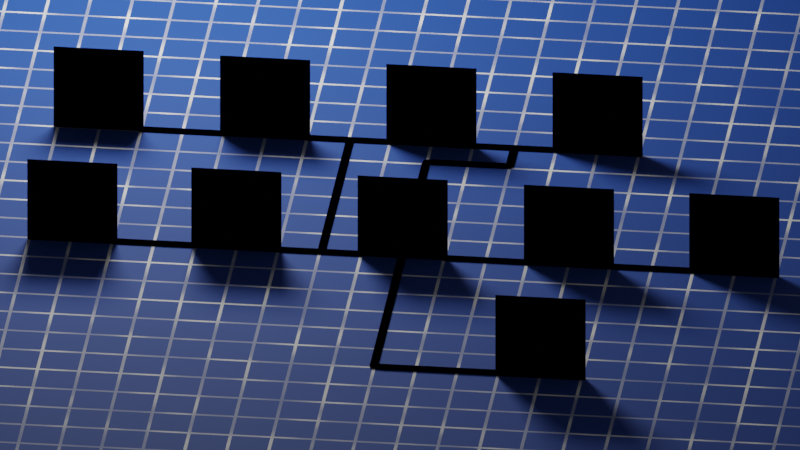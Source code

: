 # Source: menu.blend  (saved by Blender 3.2.14; exported with 4.5.12 LTS)
import bpy
from mathutils import Matrix  # noqa: F401  (used for matrix-valued properties, if any)

bpy.ops.wm.read_factory_settings(use_empty=True)
scene = bpy.context.scene
scene.name = 'Scene'

# ---- collections
col_collection = bpy.data.collections.new('Collection'); scene.collection.children.link(col_collection)

# ---- images (referenced by path relative to the original .blend; pixels are not part of the script)
import os
ASSET_DIR = os.environ.get("B2B_ASSET_DIR", "")  # directory of the original .blend (textures are referenced by path, not embedded)
HERE = os.path.dirname(os.path.abspath(__file__))  # packed textures are extracted next to this script under _unpacked/

def load_image(name, relpath, width, height, colorspace="sRGB"):
    """Load a texture the original file referenced (path relative to the .blend, or extracted next to this script)."""
    p = next((c for c in (os.path.join(HERE, relpath), os.path.join(ASSET_DIR, relpath)) if relpath and os.path.exists(c)), "")
    if p:
        img = bpy.data.images.load(p, check_existing=True)
        img.name = name
    else:  # same state as the original file: an image datablock whose file is absent (Cycles renders it pink)
        img = bpy.data.images.new(name, width, height)
        img.source = "FILE"
        img.filepath = "//" + (relpath or name)
    img.colorspace_settings.name = colorspace
    return img
img_l0_png = load_image('l0.png', 'l0.png', 1024, 1024, 'sRGB')
img_l1_png = load_image('l1.png', 'l1.png', 1024, 1024, 'sRGB')
img_l2_png = load_image('l2.png', 'l2.png', 1024, 1024, 'sRGB')
img_l3_png = load_image('l3.png', 'l3.png', 1024, 1024, 'sRGB')
img_l4_png = load_image('l4.png', 'l4.png', 1024, 1024, 'sRGB')
img_l5_png = load_image('l5.png', 'l5.png', 1024, 1024, 'sRGB')
img_l6_png = load_image('l6.png', 'l6.png', 1024, 1024, 'sRGB')
img_l7_png = load_image('l7.png', 'l7.png', 1024, 1024, 'sRGB')
img_l9_png = load_image('l9.png', 'l9.png', 1024, 1024, 'sRGB')
img_l8_png = load_image('l8.png', 'l8.png', 1024, 1024, 'sRGB')

# ---- materials (node trees are filled in below, after node groups)
mat_bp = bpy.data.materials.new('BP')
mat_icon = bpy.data.materials.new('Icon')
mat_white = bpy.data.materials.new('White')
mat_icon_001 = bpy.data.materials.new('Icon.001')
mat_icon_002 = bpy.data.materials.new('Icon.002')
mat_icon_003 = bpy.data.materials.new('Icon.003')
mat_icon_004 = bpy.data.materials.new('Icon.004')
mat_icon_005 = bpy.data.materials.new('Icon.005')
mat_icon_006 = bpy.data.materials.new('Icon.006')
mat_icon_007 = bpy.data.materials.new('Icon.007')
mat_icon_008 = bpy.data.materials.new('Icon.008')
mat_icon_009 = bpy.data.materials.new('Icon.009')
mat_icon_010 = bpy.data.materials.new('Icon.010')

# ---- material node trees
mat_bp.use_nodes = True; mat_bp.node_tree.nodes.clear()
_N = mat_bp.node_tree.nodes; _L = mat_bp.node_tree.links
n0 = _N.new('ShaderNodeBsdfPrincipled'); n0.name = 'Principled BSDF'; n0.location = (10, 300)
n0.distribution = 'GGX'
n0.subsurface_method = 'RANDOM_WALK_SKIN'
n0.inputs[2].default_value = 0.7857
n0.inputs[3].default_value = 1.45
n0.inputs[27].default_value = (0.0, 0.0, 0.0, 1.0)
n0.inputs[28].default_value = 1.0
n1 = _N.new('ShaderNodeOutputMaterial'); n1.name = 'Material Output'; n1.location = (300, 300)
n2 = _N.new('ShaderNodeValToRGB'); n2.name = 'ColorRamp'; n2.location = (-371, 265)
while len(n2.color_ramp.elements) > 1: n2.color_ramp.elements.remove(n2.color_ramp.elements[-1])
n2.color_ramp.elements[0].position = 0.0; n2.color_ramp.elements[0].color = (0.0102, 0.06842, 0.3822, 1.0)
_e = n2.color_ramp.elements.new(0.7036); _e.color = (1.0, 1.0, 1.0, 1.0)
n3 = _N.new('ShaderNodeMath'); n3.name = 'Math'; n3.location = (-759, 239)
n3.operation = 'MULTIPLY'
n4 = _N.new('ShaderNodeTexBrick'); n4.name = 'Brick Texture'; n4.location = (-1671, 276)
n4.offset_frequency = 1
n4.offset = 0.0
n4.inputs[1].default_value = (0.0, 0.0, 0.0, 1.0)
n4.inputs[2].default_value = (0.0, 0.0, 0.0, 1.0)
n4.inputs[3].default_value = (1.0, 1.0, 1.0, 1.0)
n4.inputs[4].default_value = 37.7
n4.inputs[6].default_value = 0.0
n4.inputs[9].default_value = 0.5
n5 = _N.new('ShaderNodeTexNoise'); n5.name = 'Noise Texture'; n5.location = (-1329, 72)
n5.inputs[2].default_value = 61.6
n5.inputs[3].default_value = 8.9
n5.inputs[4].default_value = 0.0
n6 = _N.new('ShaderNodeValToRGB'); n6.name = 'ColorRamp.001'; n6.location = (-1069, 116)
while len(n6.color_ramp.elements) > 1: n6.color_ramp.elements.remove(n6.color_ramp.elements[-1])
n6.color_ramp.elements[0].position = 0.08929; n6.color_ramp.elements[0].color = (0.1081, 0.1081, 0.1081, 1.0)
_e = n6.color_ramp.elements.new(0.4946); _e.color = (0.2716, 0.2716, 0.2716, 1.0)
_e = n6.color_ramp.elements.new(0.9); _e.color = (1.0, 1.0, 1.0, 1.0)
_L.new(n0.outputs[0], n1.inputs[0])
_L.new(n2.outputs[0], n0.inputs[0])
_L.new(n3.outputs[0], n2.inputs[0])
_L.new(n4.outputs[0], n3.inputs[0])
_L.new(n6.outputs[0], n3.inputs[1])
_L.new(n5.outputs[0], n6.inputs[0])
n1.is_active_output = True
mat_icon.use_nodes = True; mat_icon.node_tree.nodes.clear()
_N = mat_icon.node_tree.nodes; _L = mat_icon.node_tree.links
n0 = _N.new('ShaderNodeEmission'); n0.name = 'Emission'; n0.location = (544, 284)
n1 = _N.new('ShaderNodeMix'); n1.name = 'Mix'; n1.location = (-530, 295)
n1.data_type = 'RGBA'
n1.inputs[6].default_value = (0.0629, 0.153, 0.4362, 1.0)
n1.inputs[7].default_value = (1.0, 1.0, 1.0, 1.0)
n2 = _N.new('ShaderNodeTexImage'); n2.name = 'Image Texture'; n2.location = (-1370, 227)
n2.image = img_l0_png
n2.extension = 'CLIP'
n3 = _N.new('ShaderNodeValToRGB'); n3.name = 'ColorRamp'; n3.location = (-814, 281)
while len(n3.color_ramp.elements) > 1: n3.color_ramp.elements.remove(n3.color_ramp.elements[-1])
n3.color_ramp.elements[0].position = 0.9286; n3.color_ramp.elements[0].color = (0.0, 0.0, 0.0, 1.0)
_e = n3.color_ramp.elements.new(1.0); _e.color = (1.0, 1.0, 1.0, 1.0)
n4 = _N.new('ShaderNodeLightPath'); n4.name = 'Light Path'; n4.location = (-370, 162)
n5 = _N.new('ShaderNodeMapRange'); n5.name = 'Map Range'; n5.location = (-116, 184)
n5.inputs[3].default_value = 50.0
n5.inputs[4].default_value = 10.0
n6 = _N.new('ShaderNodeOutputMaterial'); n6.name = 'Material Output'; n6.location = (870, 307)
n7 = _N.new('ShaderNodeNewGeometry'); n7.name = 'Geometry'; n7.location = (-122, -86)
n8 = _N.new('ShaderNodeTexCoord'); n8.name = 'Texture Coordinate'; n8.location = (-2097, 185)
n9 = _N.new('ShaderNodeMapping'); n9.name = 'Mapping'; n9.location = (-1686, 163)
n9.inputs[1].default_value = (-0.1, -0.1, 0.0)
n9.inputs[3].default_value = (1.2, 1.2, 1.2)
n10 = _N.new('ShaderNodeMath'); n10.name = 'Math'; n10.location = (104, 191)
n10.operation = 'MULTIPLY'
n11 = _N.new('ShaderNodeMath'); n11.name = 'Math.001'; n11.location = (324, 187)
n11.operation = 'MULTIPLY'
n12 = _N.new('ShaderNodeAttribute'); n12.name = 'Attribute'; n12.location = (127, 20)
n12.attribute_type = 'OBJECT'
n12.attribute_name = '["Strength"]'
_L.new(n0.outputs[0], n6.inputs[0])
_L.new(n1.outputs[2], n0.inputs[0])
_L.new(n3.outputs[0], n1.inputs[0])
_L.new(n2.outputs[0], n3.inputs[0])
_L.new(n4.outputs[0], n5.inputs[0])
_L.new(n11.outputs[0], n0.inputs[1])
_L.new(n5.outputs[0], n10.inputs[0])
_L.new(n7.outputs[6], n10.inputs[1])
_L.new(n9.outputs[0], n2.inputs[0])
_L.new(n8.outputs[0], n9.inputs[0])
_L.new(n10.outputs[0], n11.inputs[0])
_L.new(n12.outputs[2], n11.inputs[1])
n6.is_active_output = True
mat_white.use_nodes = True; mat_white.node_tree.nodes.clear()
_N = mat_white.node_tree.nodes; _L = mat_white.node_tree.links
n0 = _N.new('ShaderNodeOutputMaterial'); n0.name = 'Material Output'; n0.location = (300, 300)
n1 = _N.new('ShaderNodeEmission'); n1.name = 'Emission'; n1.location = (10, 300)
n2 = _N.new('ShaderNodeAttribute'); n2.name = 'Attribute'; n2.location = (-583, 227)
n2.attribute_type = 'OBJECT'
n2.attribute_name = '["Strength"]'
n3 = _N.new('ShaderNodeMath'); n3.name = 'Math'; n3.location = (-262, 294)
n3.operation = 'MULTIPLY'
n3.inputs[1].default_value = 5.0
_L.new(n1.outputs[0], n0.inputs[0])
_L.new(n2.outputs[2], n3.inputs[0])
_L.new(n3.outputs[0], n1.inputs[1])
n0.is_active_output = True
mat_icon_001.use_nodes = True; mat_icon_001.node_tree.nodes.clear()
_N = mat_icon_001.node_tree.nodes; _L = mat_icon_001.node_tree.links
n0 = _N.new('ShaderNodeEmission'); n0.name = 'Emission'; n0.location = (544, 284)
n1 = _N.new('ShaderNodeMix'); n1.name = 'Mix'; n1.location = (-530, 295)
n1.data_type = 'RGBA'
n1.inputs[6].default_value = (0.0629, 0.153, 0.4362, 1.0)
n1.inputs[7].default_value = (1.0, 1.0, 1.0, 1.0)
n2 = _N.new('ShaderNodeTexImage'); n2.name = 'Image Texture'; n2.location = (-1370, 227)
n2.image = img_l1_png
n2.extension = 'CLIP'
n3 = _N.new('ShaderNodeValToRGB'); n3.name = 'ColorRamp'; n3.location = (-814, 281)
while len(n3.color_ramp.elements) > 1: n3.color_ramp.elements.remove(n3.color_ramp.elements[-1])
n3.color_ramp.elements[0].position = 0.9286; n3.color_ramp.elements[0].color = (0.0, 0.0, 0.0, 1.0)
_e = n3.color_ramp.elements.new(1.0); _e.color = (1.0, 1.0, 1.0, 1.0)
n4 = _N.new('ShaderNodeLightPath'); n4.name = 'Light Path'; n4.location = (-370, 162)
n5 = _N.new('ShaderNodeMapRange'); n5.name = 'Map Range'; n5.location = (-116, 184)
n5.inputs[3].default_value = 50.0
n5.inputs[4].default_value = 10.0
n6 = _N.new('ShaderNodeOutputMaterial'); n6.name = 'Material Output'; n6.location = (870, 307)
n7 = _N.new('ShaderNodeNewGeometry'); n7.name = 'Geometry'; n7.location = (-122, -86)
n8 = _N.new('ShaderNodeTexCoord'); n8.name = 'Texture Coordinate'; n8.location = (-2097, 185)
n9 = _N.new('ShaderNodeMapping'); n9.name = 'Mapping'; n9.location = (-1686, 163)
n9.inputs[1].default_value = (-0.1, -0.1, 0.0)
n9.inputs[3].default_value = (1.2, 1.2, 1.2)
n10 = _N.new('ShaderNodeMath'); n10.name = 'Math'; n10.location = (104, 191)
n10.operation = 'MULTIPLY'
n11 = _N.new('ShaderNodeMath'); n11.name = 'Math.001'; n11.location = (324, 187)
n11.operation = 'MULTIPLY'
n12 = _N.new('ShaderNodeAttribute'); n12.name = 'Attribute'; n12.location = (127, 20)
n12.attribute_type = 'OBJECT'
n12.attribute_name = '["Strength"]'
_L.new(n0.outputs[0], n6.inputs[0])
_L.new(n1.outputs[2], n0.inputs[0])
_L.new(n3.outputs[0], n1.inputs[0])
_L.new(n2.outputs[0], n3.inputs[0])
_L.new(n4.outputs[0], n5.inputs[0])
_L.new(n11.outputs[0], n0.inputs[1])
_L.new(n5.outputs[0], n10.inputs[0])
_L.new(n7.outputs[6], n10.inputs[1])
_L.new(n9.outputs[0], n2.inputs[0])
_L.new(n8.outputs[0], n9.inputs[0])
_L.new(n10.outputs[0], n11.inputs[0])
_L.new(n12.outputs[2], n11.inputs[1])
n6.is_active_output = True
mat_icon_002.use_nodes = True; mat_icon_002.node_tree.nodes.clear()
_N = mat_icon_002.node_tree.nodes; _L = mat_icon_002.node_tree.links
n0 = _N.new('ShaderNodeEmission'); n0.name = 'Emission'; n0.location = (544, 284)
n1 = _N.new('ShaderNodeMix'); n1.name = 'Mix'; n1.location = (-530, 295)
n1.data_type = 'RGBA'
n1.inputs[6].default_value = (0.0629, 0.153, 0.4362, 1.0)
n1.inputs[7].default_value = (1.0, 1.0, 1.0, 1.0)
n2 = _N.new('ShaderNodeTexImage'); n2.name = 'Image Texture'; n2.location = (-1370, 227)
n2.image = img_l2_png
n2.extension = 'CLIP'
n3 = _N.new('ShaderNodeValToRGB'); n3.name = 'ColorRamp'; n3.location = (-814, 281)
while len(n3.color_ramp.elements) > 1: n3.color_ramp.elements.remove(n3.color_ramp.elements[-1])
n3.color_ramp.elements[0].position = 0.9286; n3.color_ramp.elements[0].color = (0.0, 0.0, 0.0, 1.0)
_e = n3.color_ramp.elements.new(1.0); _e.color = (1.0, 1.0, 1.0, 1.0)
n4 = _N.new('ShaderNodeLightPath'); n4.name = 'Light Path'; n4.location = (-370, 162)
n5 = _N.new('ShaderNodeMapRange'); n5.name = 'Map Range'; n5.location = (-116, 184)
n5.inputs[3].default_value = 50.0
n5.inputs[4].default_value = 10.0
n6 = _N.new('ShaderNodeOutputMaterial'); n6.name = 'Material Output'; n6.location = (870, 307)
n7 = _N.new('ShaderNodeNewGeometry'); n7.name = 'Geometry'; n7.location = (-122, -86)
n8 = _N.new('ShaderNodeTexCoord'); n8.name = 'Texture Coordinate'; n8.location = (-2097, 185)
n9 = _N.new('ShaderNodeMapping'); n9.name = 'Mapping'; n9.location = (-1686, 163)
n9.inputs[1].default_value = (-0.1, -0.1, 0.0)
n9.inputs[3].default_value = (1.2, 1.2, 1.2)
n10 = _N.new('ShaderNodeMath'); n10.name = 'Math'; n10.location = (104, 191)
n10.operation = 'MULTIPLY'
n11 = _N.new('ShaderNodeMath'); n11.name = 'Math.001'; n11.location = (324, 187)
n11.operation = 'MULTIPLY'
n12 = _N.new('ShaderNodeAttribute'); n12.name = 'Attribute'; n12.location = (127, 20)
n12.attribute_type = 'OBJECT'
n12.attribute_name = '["Strength"]'
_L.new(n0.outputs[0], n6.inputs[0])
_L.new(n1.outputs[2], n0.inputs[0])
_L.new(n3.outputs[0], n1.inputs[0])
_L.new(n2.outputs[0], n3.inputs[0])
_L.new(n4.outputs[0], n5.inputs[0])
_L.new(n11.outputs[0], n0.inputs[1])
_L.new(n5.outputs[0], n10.inputs[0])
_L.new(n7.outputs[6], n10.inputs[1])
_L.new(n9.outputs[0], n2.inputs[0])
_L.new(n8.outputs[0], n9.inputs[0])
_L.new(n10.outputs[0], n11.inputs[0])
_L.new(n12.outputs[2], n11.inputs[1])
n6.is_active_output = True
mat_icon_003.use_nodes = True; mat_icon_003.node_tree.nodes.clear()
_N = mat_icon_003.node_tree.nodes; _L = mat_icon_003.node_tree.links
n0 = _N.new('ShaderNodeEmission'); n0.name = 'Emission'; n0.location = (544, 284)
n1 = _N.new('ShaderNodeMix'); n1.name = 'Mix'; n1.location = (-530, 295)
n1.data_type = 'RGBA'
n1.inputs[6].default_value = (0.0629, 0.153, 0.4362, 1.0)
n1.inputs[7].default_value = (1.0, 1.0, 1.0, 1.0)
n2 = _N.new('ShaderNodeTexImage'); n2.name = 'Image Texture'; n2.location = (-1370, 227)
n2.image = img_l3_png
n2.extension = 'CLIP'
n3 = _N.new('ShaderNodeValToRGB'); n3.name = 'ColorRamp'; n3.location = (-814, 281)
while len(n3.color_ramp.elements) > 1: n3.color_ramp.elements.remove(n3.color_ramp.elements[-1])
n3.color_ramp.elements[0].position = 0.9286; n3.color_ramp.elements[0].color = (0.0, 0.0, 0.0, 1.0)
_e = n3.color_ramp.elements.new(1.0); _e.color = (1.0, 1.0, 1.0, 1.0)
n4 = _N.new('ShaderNodeLightPath'); n4.name = 'Light Path'; n4.location = (-370, 162)
n5 = _N.new('ShaderNodeMapRange'); n5.name = 'Map Range'; n5.location = (-116, 184)
n5.inputs[3].default_value = 50.0
n5.inputs[4].default_value = 10.0
n6 = _N.new('ShaderNodeOutputMaterial'); n6.name = 'Material Output'; n6.location = (870, 307)
n7 = _N.new('ShaderNodeNewGeometry'); n7.name = 'Geometry'; n7.location = (-122, -86)
n8 = _N.new('ShaderNodeTexCoord'); n8.name = 'Texture Coordinate'; n8.location = (-2097, 185)
n9 = _N.new('ShaderNodeMapping'); n9.name = 'Mapping'; n9.location = (-1686, 163)
n9.inputs[1].default_value = (-0.1, -0.1, 0.0)
n9.inputs[3].default_value = (1.2, 1.2, 1.2)
n10 = _N.new('ShaderNodeMath'); n10.name = 'Math'; n10.location = (104, 191)
n10.operation = 'MULTIPLY'
n11 = _N.new('ShaderNodeMath'); n11.name = 'Math.001'; n11.location = (324, 187)
n11.operation = 'MULTIPLY'
n12 = _N.new('ShaderNodeAttribute'); n12.name = 'Attribute'; n12.location = (127, 20)
n12.attribute_type = 'OBJECT'
n12.attribute_name = '["Strength"]'
_L.new(n0.outputs[0], n6.inputs[0])
_L.new(n1.outputs[2], n0.inputs[0])
_L.new(n3.outputs[0], n1.inputs[0])
_L.new(n2.outputs[0], n3.inputs[0])
_L.new(n4.outputs[0], n5.inputs[0])
_L.new(n11.outputs[0], n0.inputs[1])
_L.new(n5.outputs[0], n10.inputs[0])
_L.new(n7.outputs[6], n10.inputs[1])
_L.new(n9.outputs[0], n2.inputs[0])
_L.new(n8.outputs[0], n9.inputs[0])
_L.new(n10.outputs[0], n11.inputs[0])
_L.new(n12.outputs[2], n11.inputs[1])
n6.is_active_output = True
mat_icon_004.use_nodes = True; mat_icon_004.node_tree.nodes.clear()
_N = mat_icon_004.node_tree.nodes; _L = mat_icon_004.node_tree.links
n0 = _N.new('ShaderNodeEmission'); n0.name = 'Emission'; n0.location = (544, 284)
n1 = _N.new('ShaderNodeMix'); n1.name = 'Mix'; n1.location = (-530, 295)
n1.data_type = 'RGBA'
n1.inputs[6].default_value = (0.0629, 0.153, 0.4362, 1.0)
n1.inputs[7].default_value = (1.0, 1.0, 1.0, 1.0)
n2 = _N.new('ShaderNodeTexImage'); n2.name = 'Image Texture'; n2.location = (-1370, 227)
n2.image = img_l4_png
n2.extension = 'CLIP'
n3 = _N.new('ShaderNodeValToRGB'); n3.name = 'ColorRamp'; n3.location = (-814, 281)
while len(n3.color_ramp.elements) > 1: n3.color_ramp.elements.remove(n3.color_ramp.elements[-1])
n3.color_ramp.elements[0].position = 0.9286; n3.color_ramp.elements[0].color = (0.0, 0.0, 0.0, 1.0)
_e = n3.color_ramp.elements.new(1.0); _e.color = (1.0, 1.0, 1.0, 1.0)
n4 = _N.new('ShaderNodeLightPath'); n4.name = 'Light Path'; n4.location = (-370, 162)
n5 = _N.new('ShaderNodeMapRange'); n5.name = 'Map Range'; n5.location = (-116, 184)
n5.inputs[3].default_value = 50.0
n5.inputs[4].default_value = 10.0
n6 = _N.new('ShaderNodeOutputMaterial'); n6.name = 'Material Output'; n6.location = (870, 307)
n7 = _N.new('ShaderNodeNewGeometry'); n7.name = 'Geometry'; n7.location = (-122, -86)
n8 = _N.new('ShaderNodeTexCoord'); n8.name = 'Texture Coordinate'; n8.location = (-2097, 185)
n9 = _N.new('ShaderNodeMath'); n9.name = 'Math'; n9.location = (104, 191)
n9.operation = 'MULTIPLY'
n10 = _N.new('ShaderNodeMath'); n10.name = 'Math.001'; n10.location = (324, 187)
n10.operation = 'MULTIPLY'
n11 = _N.new('ShaderNodeAttribute'); n11.name = 'Attribute'; n11.location = (127, 20)
n11.attribute_type = 'OBJECT'
n11.attribute_name = '["Strength"]'
n12 = _N.new('ShaderNodeMapping'); n12.name = 'Mapping'; n12.location = (-1686, 163)
n12.mute = True
n12.inputs[1].default_value = (-0.1, -0.1, 0.0)
n12.inputs[3].default_value = (1.2, 1.2, 1.2)
_L.new(n0.outputs[0], n6.inputs[0])
_L.new(n1.outputs[2], n0.inputs[0])
_L.new(n3.outputs[0], n1.inputs[0])
_L.new(n2.outputs[0], n3.inputs[0])
_L.new(n4.outputs[0], n5.inputs[0])
_L.new(n10.outputs[0], n0.inputs[1])
_L.new(n5.outputs[0], n9.inputs[0])
_L.new(n7.outputs[6], n9.inputs[1])
_L.new(n12.outputs[0], n2.inputs[0])
_L.new(n8.outputs[0], n12.inputs[0])
_L.new(n9.outputs[0], n10.inputs[0])
_L.new(n11.outputs[2], n10.inputs[1])
n6.is_active_output = True
mat_icon_005.use_nodes = True; mat_icon_005.node_tree.nodes.clear()
_N = mat_icon_005.node_tree.nodes; _L = mat_icon_005.node_tree.links
n0 = _N.new('ShaderNodeEmission'); n0.name = 'Emission'; n0.location = (544, 284)
n1 = _N.new('ShaderNodeMix'); n1.name = 'Mix'; n1.location = (-530, 295)
n1.data_type = 'RGBA'
n1.inputs[6].default_value = (0.0629, 0.153, 0.4362, 1.0)
n1.inputs[7].default_value = (1.0, 1.0, 1.0, 1.0)
n2 = _N.new('ShaderNodeTexImage'); n2.name = 'Image Texture'; n2.location = (-1370, 227)
n2.image = img_l5_png
n2.extension = 'CLIP'
n3 = _N.new('ShaderNodeValToRGB'); n3.name = 'ColorRamp'; n3.location = (-814, 281)
while len(n3.color_ramp.elements) > 1: n3.color_ramp.elements.remove(n3.color_ramp.elements[-1])
n3.color_ramp.elements[0].position = 0.9286; n3.color_ramp.elements[0].color = (0.0, 0.0, 0.0, 1.0)
_e = n3.color_ramp.elements.new(1.0); _e.color = (1.0, 1.0, 1.0, 1.0)
n4 = _N.new('ShaderNodeLightPath'); n4.name = 'Light Path'; n4.location = (-370, 162)
n5 = _N.new('ShaderNodeMapRange'); n5.name = 'Map Range'; n5.location = (-116, 184)
n5.inputs[3].default_value = 50.0
n5.inputs[4].default_value = 10.0
n6 = _N.new('ShaderNodeOutputMaterial'); n6.name = 'Material Output'; n6.location = (870, 307)
n7 = _N.new('ShaderNodeNewGeometry'); n7.name = 'Geometry'; n7.location = (-122, -86)
n8 = _N.new('ShaderNodeTexCoord'); n8.name = 'Texture Coordinate'; n8.location = (-2097, 185)
n9 = _N.new('ShaderNodeMapping'); n9.name = 'Mapping'; n9.location = (-1686, 163)
n9.inputs[1].default_value = (-0.1, -0.1, 0.0)
n9.inputs[3].default_value = (1.2, 1.2, 1.2)
n10 = _N.new('ShaderNodeMath'); n10.name = 'Math'; n10.location = (104, 191)
n10.operation = 'MULTIPLY'
n11 = _N.new('ShaderNodeMath'); n11.name = 'Math.001'; n11.location = (324, 187)
n11.operation = 'MULTIPLY'
n12 = _N.new('ShaderNodeAttribute'); n12.name = 'Attribute'; n12.location = (127, 20)
n12.attribute_type = 'OBJECT'
n12.attribute_name = '["Strength"]'
_L.new(n0.outputs[0], n6.inputs[0])
_L.new(n1.outputs[2], n0.inputs[0])
_L.new(n3.outputs[0], n1.inputs[0])
_L.new(n2.outputs[0], n3.inputs[0])
_L.new(n4.outputs[0], n5.inputs[0])
_L.new(n11.outputs[0], n0.inputs[1])
_L.new(n5.outputs[0], n10.inputs[0])
_L.new(n7.outputs[6], n10.inputs[1])
_L.new(n9.outputs[0], n2.inputs[0])
_L.new(n8.outputs[0], n9.inputs[0])
_L.new(n10.outputs[0], n11.inputs[0])
_L.new(n12.outputs[2], n11.inputs[1])
n6.is_active_output = True
mat_icon_006.use_nodes = True; mat_icon_006.node_tree.nodes.clear()
_N = mat_icon_006.node_tree.nodes; _L = mat_icon_006.node_tree.links
n0 = _N.new('ShaderNodeEmission'); n0.name = 'Emission'; n0.location = (544, 284)
n1 = _N.new('ShaderNodeMix'); n1.name = 'Mix'; n1.location = (-530, 295)
n1.data_type = 'RGBA'
n1.inputs[6].default_value = (0.0629, 0.153, 0.4362, 1.0)
n1.inputs[7].default_value = (1.0, 1.0, 1.0, 1.0)
n2 = _N.new('ShaderNodeTexImage'); n2.name = 'Image Texture'; n2.location = (-1370, 227)
n2.image = img_l6_png
n2.extension = 'CLIP'
n3 = _N.new('ShaderNodeValToRGB'); n3.name = 'ColorRamp'; n3.location = (-814, 281)
while len(n3.color_ramp.elements) > 1: n3.color_ramp.elements.remove(n3.color_ramp.elements[-1])
n3.color_ramp.elements[0].position = 0.9286; n3.color_ramp.elements[0].color = (0.0, 0.0, 0.0, 1.0)
_e = n3.color_ramp.elements.new(1.0); _e.color = (1.0, 1.0, 1.0, 1.0)
n4 = _N.new('ShaderNodeLightPath'); n4.name = 'Light Path'; n4.location = (-370, 162)
n5 = _N.new('ShaderNodeMapRange'); n5.name = 'Map Range'; n5.location = (-116, 184)
n5.inputs[3].default_value = 50.0
n5.inputs[4].default_value = 10.0
n6 = _N.new('ShaderNodeOutputMaterial'); n6.name = 'Material Output'; n6.location = (870, 307)
n7 = _N.new('ShaderNodeNewGeometry'); n7.name = 'Geometry'; n7.location = (-122, -86)
n8 = _N.new('ShaderNodeTexCoord'); n8.name = 'Texture Coordinate'; n8.location = (-2097, 185)
n9 = _N.new('ShaderNodeMapping'); n9.name = 'Mapping'; n9.location = (-1686, 163)
n9.inputs[1].default_value = (-0.1, -0.1, 0.0)
n9.inputs[3].default_value = (1.2, 1.2, 1.2)
n10 = _N.new('ShaderNodeMath'); n10.name = 'Math'; n10.location = (104, 191)
n10.operation = 'MULTIPLY'
n11 = _N.new('ShaderNodeMath'); n11.name = 'Math.001'; n11.location = (324, 187)
n11.operation = 'MULTIPLY'
n12 = _N.new('ShaderNodeAttribute'); n12.name = 'Attribute'; n12.location = (127, 20)
n12.attribute_type = 'OBJECT'
n12.attribute_name = '["Strength"]'
_L.new(n0.outputs[0], n6.inputs[0])
_L.new(n1.outputs[2], n0.inputs[0])
_L.new(n3.outputs[0], n1.inputs[0])
_L.new(n2.outputs[0], n3.inputs[0])
_L.new(n4.outputs[0], n5.inputs[0])
_L.new(n11.outputs[0], n0.inputs[1])
_L.new(n5.outputs[0], n10.inputs[0])
_L.new(n7.outputs[6], n10.inputs[1])
_L.new(n9.outputs[0], n2.inputs[0])
_L.new(n8.outputs[0], n9.inputs[0])
_L.new(n10.outputs[0], n11.inputs[0])
_L.new(n12.outputs[2], n11.inputs[1])
n6.is_active_output = True
mat_icon_007.use_nodes = True; mat_icon_007.node_tree.nodes.clear()
_N = mat_icon_007.node_tree.nodes; _L = mat_icon_007.node_tree.links
n0 = _N.new('ShaderNodeEmission'); n0.name = 'Emission'; n0.location = (544, 284)
n1 = _N.new('ShaderNodeMix'); n1.name = 'Mix'; n1.location = (-530, 295)
n1.data_type = 'RGBA'
n1.inputs[6].default_value = (0.0629, 0.153, 0.4362, 1.0)
n1.inputs[7].default_value = (1.0, 1.0, 1.0, 1.0)
n2 = _N.new('ShaderNodeTexImage'); n2.name = 'Image Texture'; n2.location = (-1370, 227)
n2.image = img_l7_png
n2.extension = 'CLIP'
n3 = _N.new('ShaderNodeValToRGB'); n3.name = 'ColorRamp'; n3.location = (-814, 281)
while len(n3.color_ramp.elements) > 1: n3.color_ramp.elements.remove(n3.color_ramp.elements[-1])
n3.color_ramp.elements[0].position = 0.9286; n3.color_ramp.elements[0].color = (0.0, 0.0, 0.0, 1.0)
_e = n3.color_ramp.elements.new(1.0); _e.color = (1.0, 1.0, 1.0, 1.0)
n4 = _N.new('ShaderNodeLightPath'); n4.name = 'Light Path'; n4.location = (-370, 162)
n5 = _N.new('ShaderNodeMapRange'); n5.name = 'Map Range'; n5.location = (-116, 184)
n5.inputs[3].default_value = 50.0
n5.inputs[4].default_value = 10.0
n6 = _N.new('ShaderNodeOutputMaterial'); n6.name = 'Material Output'; n6.location = (870, 307)
n7 = _N.new('ShaderNodeNewGeometry'); n7.name = 'Geometry'; n7.location = (-122, -86)
n8 = _N.new('ShaderNodeTexCoord'); n8.name = 'Texture Coordinate'; n8.location = (-2097, 185)
n9 = _N.new('ShaderNodeMapping'); n9.name = 'Mapping'; n9.location = (-1686, 163)
n9.inputs[1].default_value = (-0.1, -0.1, 0.0)
n9.inputs[3].default_value = (1.2, 1.2, 1.2)
n10 = _N.new('ShaderNodeMath'); n10.name = 'Math'; n10.location = (104, 191)
n10.operation = 'MULTIPLY'
n11 = _N.new('ShaderNodeMath'); n11.name = 'Math.001'; n11.location = (324, 187)
n11.operation = 'MULTIPLY'
n12 = _N.new('ShaderNodeAttribute'); n12.name = 'Attribute'; n12.location = (127, 20)
n12.attribute_type = 'OBJECT'
n12.attribute_name = '["Strength"]'
_L.new(n0.outputs[0], n6.inputs[0])
_L.new(n1.outputs[2], n0.inputs[0])
_L.new(n3.outputs[0], n1.inputs[0])
_L.new(n2.outputs[0], n3.inputs[0])
_L.new(n4.outputs[0], n5.inputs[0])
_L.new(n11.outputs[0], n0.inputs[1])
_L.new(n5.outputs[0], n10.inputs[0])
_L.new(n7.outputs[6], n10.inputs[1])
_L.new(n9.outputs[0], n2.inputs[0])
_L.new(n8.outputs[0], n9.inputs[0])
_L.new(n10.outputs[0], n11.inputs[0])
_L.new(n12.outputs[2], n11.inputs[1])
n6.is_active_output = True
mat_icon_008.use_nodes = True; mat_icon_008.node_tree.nodes.clear()
_N = mat_icon_008.node_tree.nodes; _L = mat_icon_008.node_tree.links
n0 = _N.new('ShaderNodeEmission'); n0.name = 'Emission'; n0.location = (544, 284)
n1 = _N.new('ShaderNodeMix'); n1.name = 'Mix'; n1.location = (-530, 295)
n1.data_type = 'RGBA'
n1.inputs[6].default_value = (0.0629, 0.153, 0.4362, 1.0)
n1.inputs[7].default_value = (1.0, 1.0, 1.0, 1.0)
n2 = _N.new('ShaderNodeTexImage'); n2.name = 'Image Texture'; n2.location = (-1370, 227)
n2.image = img_l9_png
n2.extension = 'CLIP'
n3 = _N.new('ShaderNodeValToRGB'); n3.name = 'ColorRamp'; n3.location = (-814, 281)
while len(n3.color_ramp.elements) > 1: n3.color_ramp.elements.remove(n3.color_ramp.elements[-1])
n3.color_ramp.elements[0].position = 0.9286; n3.color_ramp.elements[0].color = (0.0, 0.0, 0.0, 1.0)
_e = n3.color_ramp.elements.new(1.0); _e.color = (1.0, 1.0, 1.0, 1.0)
n4 = _N.new('ShaderNodeLightPath'); n4.name = 'Light Path'; n4.location = (-370, 162)
n5 = _N.new('ShaderNodeMapRange'); n5.name = 'Map Range'; n5.location = (-116, 184)
n5.inputs[3].default_value = 50.0
n5.inputs[4].default_value = 10.0
n6 = _N.new('ShaderNodeOutputMaterial'); n6.name = 'Material Output'; n6.location = (870, 307)
n7 = _N.new('ShaderNodeNewGeometry'); n7.name = 'Geometry'; n7.location = (-122, -86)
n8 = _N.new('ShaderNodeTexCoord'); n8.name = 'Texture Coordinate'; n8.location = (-2097, 185)
n9 = _N.new('ShaderNodeMapping'); n9.name = 'Mapping'; n9.location = (-1686, 163)
n9.inputs[1].default_value = (-0.1, -0.1, 0.0)
n9.inputs[3].default_value = (1.2, 1.2, 1.2)
n10 = _N.new('ShaderNodeMath'); n10.name = 'Math'; n10.location = (104, 191)
n10.operation = 'MULTIPLY'
n11 = _N.new('ShaderNodeMath'); n11.name = 'Math.001'; n11.location = (324, 187)
n11.operation = 'MULTIPLY'
n12 = _N.new('ShaderNodeAttribute'); n12.name = 'Attribute'; n12.location = (127, 20)
n12.attribute_type = 'OBJECT'
n12.attribute_name = '["Strength"]'
_L.new(n0.outputs[0], n6.inputs[0])
_L.new(n1.outputs[2], n0.inputs[0])
_L.new(n3.outputs[0], n1.inputs[0])
_L.new(n2.outputs[0], n3.inputs[0])
_L.new(n4.outputs[0], n5.inputs[0])
_L.new(n11.outputs[0], n0.inputs[1])
_L.new(n5.outputs[0], n10.inputs[0])
_L.new(n7.outputs[6], n10.inputs[1])
_L.new(n9.outputs[0], n2.inputs[0])
_L.new(n8.outputs[0], n9.inputs[0])
_L.new(n10.outputs[0], n11.inputs[0])
_L.new(n12.outputs[2], n11.inputs[1])
n6.is_active_output = True
mat_icon_009.use_nodes = True; mat_icon_009.node_tree.nodes.clear()
_N = mat_icon_009.node_tree.nodes; _L = mat_icon_009.node_tree.links
n0 = _N.new('ShaderNodeEmission'); n0.name = 'Emission'; n0.location = (544, 284)
n1 = _N.new('ShaderNodeMix'); n1.name = 'Mix'; n1.location = (-530, 295)
n1.data_type = 'RGBA'
n1.inputs[6].default_value = (0.0629, 0.153, 0.4362, 1.0)
n1.inputs[7].default_value = (1.0, 1.0, 1.0, 1.0)
n2 = _N.new('ShaderNodeTexImage'); n2.name = 'Image Texture'; n2.location = (-1370, 227)
n2.image = img_l8_png
n2.extension = 'CLIP'
n3 = _N.new('ShaderNodeValToRGB'); n3.name = 'ColorRamp'; n3.location = (-814, 281)
while len(n3.color_ramp.elements) > 1: n3.color_ramp.elements.remove(n3.color_ramp.elements[-1])
n3.color_ramp.elements[0].position = 0.9286; n3.color_ramp.elements[0].color = (0.0, 0.0, 0.0, 1.0)
_e = n3.color_ramp.elements.new(1.0); _e.color = (1.0, 1.0, 1.0, 1.0)
n4 = _N.new('ShaderNodeLightPath'); n4.name = 'Light Path'; n4.location = (-370, 162)
n5 = _N.new('ShaderNodeMapRange'); n5.name = 'Map Range'; n5.location = (-116, 184)
n5.inputs[3].default_value = 50.0
n5.inputs[4].default_value = 10.0
n6 = _N.new('ShaderNodeOutputMaterial'); n6.name = 'Material Output'; n6.location = (870, 307)
n7 = _N.new('ShaderNodeNewGeometry'); n7.name = 'Geometry'; n7.location = (-122, -86)
n8 = _N.new('ShaderNodeTexCoord'); n8.name = 'Texture Coordinate'; n8.location = (-2097, 185)
n9 = _N.new('ShaderNodeMapping'); n9.name = 'Mapping'; n9.location = (-1686, 163)
n9.inputs[1].default_value = (-0.1, -0.1, 0.0)
n9.inputs[3].default_value = (1.2, 1.2, 1.2)
n10 = _N.new('ShaderNodeMath'); n10.name = 'Math'; n10.location = (104, 191)
n10.operation = 'MULTIPLY'
n11 = _N.new('ShaderNodeMath'); n11.name = 'Math.001'; n11.location = (324, 187)
n11.operation = 'MULTIPLY'
n12 = _N.new('ShaderNodeAttribute'); n12.name = 'Attribute'; n12.location = (127, 20)
n12.attribute_type = 'OBJECT'
n12.attribute_name = '["Strength"]'
_L.new(n0.outputs[0], n6.inputs[0])
_L.new(n1.outputs[2], n0.inputs[0])
_L.new(n3.outputs[0], n1.inputs[0])
_L.new(n2.outputs[0], n3.inputs[0])
_L.new(n4.outputs[0], n5.inputs[0])
_L.new(n11.outputs[0], n0.inputs[1])
_L.new(n5.outputs[0], n10.inputs[0])
_L.new(n7.outputs[6], n10.inputs[1])
_L.new(n9.outputs[0], n2.inputs[0])
_L.new(n8.outputs[0], n9.inputs[0])
_L.new(n10.outputs[0], n11.inputs[0])
_L.new(n12.outputs[2], n11.inputs[1])
n6.is_active_output = True
mat_icon_010.use_nodes = True; mat_icon_010.node_tree.nodes.clear()
_N = mat_icon_010.node_tree.nodes; _L = mat_icon_010.node_tree.links
n0 = _N.new('ShaderNodeEmission'); n0.name = 'Emission'; n0.location = (544, 284)
n1 = _N.new('ShaderNodeMix'); n1.name = 'Mix'; n1.location = (-530, 295)
n1.data_type = 'RGBA'
n1.inputs[0].default_value = 0.0
n1.inputs[6].default_value = (0.0629, 0.153, 0.4362, 1.0)
n1.inputs[7].default_value = (1.0, 1.0, 1.0, 1.0)
n2 = _N.new('ShaderNodeLightPath'); n2.name = 'Light Path'; n2.location = (-370, 162)
n3 = _N.new('ShaderNodeMapRange'); n3.name = 'Map Range'; n3.location = (-116, 184)
n3.inputs[3].default_value = 50.0
n3.inputs[4].default_value = 10.0
n4 = _N.new('ShaderNodeOutputMaterial'); n4.name = 'Material Output'; n4.location = (870, 307)
n5 = _N.new('ShaderNodeNewGeometry'); n5.name = 'Geometry'; n5.location = (-122, -86)
n6 = _N.new('ShaderNodeMath'); n6.name = 'Math'; n6.location = (104, 191)
n6.operation = 'MULTIPLY'
n7 = _N.new('ShaderNodeMath'); n7.name = 'Math.001'; n7.location = (324, 187)
n7.operation = 'MULTIPLY'
n8 = _N.new('ShaderNodeAttribute'); n8.name = 'Attribute'; n8.location = (127, 20)
n8.attribute_type = 'OBJECT'
n8.attribute_name = '["Strength"]'
_L.new(n0.outputs[0], n4.inputs[0])
_L.new(n1.outputs[2], n0.inputs[0])
_L.new(n2.outputs[0], n3.inputs[0])
_L.new(n7.outputs[0], n0.inputs[1])
_L.new(n3.outputs[0], n6.inputs[0])
_L.new(n5.outputs[6], n6.inputs[1])
_L.new(n6.outputs[0], n7.inputs[0])
_L.new(n8.outputs[2], n7.inputs[1])
n4.is_active_output = True

# ---- world
world_world = bpy.data.worlds.new('World'); scene.world = world_world
world_world.use_nodes = True; world_world.node_tree.nodes.clear()
_N = world_world.node_tree.nodes; _L = world_world.node_tree.links
n0 = _N.new('ShaderNodeOutputWorld'); n0.name = 'World Output'; n0.location = (300, 300)
n1 = _N.new('ShaderNodeBackground'); n1.name = 'Background'; n1.location = (10, 300)
n1.inputs[0].default_value = (0.05088, 0.05088, 0.05088, 1.0)
_L.new(n1.outputs[0], n0.inputs[0])
n0.is_active_output = True
world_world.color = (0.05088, 0.05088, 0.05088)
world_world.use_sun_shadow = False
world_world.sun_shadow_jitter_overblur = 0.0

# ---- cameras
cam_camera = bpy.data.cameras.new('Camera')
cam_camera.type = 'ORTHO'
cam_camera.clip_end = 100.0
cam_camera.ortho_scale = 7.314

# ---- lights
light_light = bpy.data.lights.new('Light', 'POINT')
light_light.transmission_factor = 0.0
light_light.energy = 1618.0
light_light.shadow_soft_size = 1.36
light_light.shadow_maximum_resolution = 0.006
light_light.use_absolute_resolution = True

# ---- meshes
me_plane = bpy.data.meshes.new('Plane')
me_plane.from_pydata([(-1.0, -1.0, 0.0), (1.0, -1.0, 0.0), (-1.0, 1.0, 0.0), (1.0, 1.0, 0.0)], [], [(0, 1, 3, 2)])
_uv = me_plane.uv_layers.new(name='UVMap')
_uv.uv.foreach_set('vector', [0.0, 0.0, 1.0, 0.0, 1.0, 1.0, 0.0, 1.0])
me_plane.materials.append(mat_bp)
me_plane.update()
me_plane_001 = bpy.data.meshes.new('Plane.001')
me_plane_001.from_pydata([(-1.0, -1.0, 0.0), (1.0, -1.0, 0.0), (-1.0, 1.0, 0.0), (1.0, 1.0, 0.0)], [], [(0, 1, 3, 2)])
_uv = me_plane_001.uv_layers.new(name='UVMap')
_uv.uv.foreach_set('vector', [0.0, 0.0, 1.0, 0.0, 1.0, 1.0, 0.0, 1.0])
me_plane_001.materials.append(mat_icon)
me_plane_001.materials.append(mat_white)
me_plane_001.update()
me_plane_003 = bpy.data.meshes.new('Plane.003')
me_plane_003.from_pydata([(-1.0, -1.0, 0.0), (1.0, -1.0, 0.0), (-1.0, 1.0, 0.0), (1.0, 1.0, 0.0)], [], [(0, 1, 3, 2)])
_uv = me_plane_003.uv_layers.new(name='UVMap')
_uv.uv.foreach_set('vector', [0.0, 0.0, 1.0, 0.0, 1.0, 1.0, 0.0, 1.0])
me_plane_003.materials.append(mat_icon_001)
me_plane_003.materials.append(mat_white)
me_plane_003.update()
me_plane_004 = bpy.data.meshes.new('Plane.004')
me_plane_004.from_pydata([(-1.0, -1.0, 0.0), (1.0, -1.0, 0.0), (-1.0, 1.0, 0.0), (1.0, 1.0, 0.0)], [], [(0, 1, 3, 2)])
_uv = me_plane_004.uv_layers.new(name='UVMap')
_uv.uv.foreach_set('vector', [0.0, 0.0, 1.0, 0.0, 1.0, 1.0, 0.0, 1.0])
me_plane_004.materials.append(mat_icon_002)
me_plane_004.materials.append(mat_white)
me_plane_004.update()
me_plane_005 = bpy.data.meshes.new('Plane.005')
me_plane_005.from_pydata([(-1.0, -1.0, 0.0), (1.0, -1.0, 0.0), (-1.0, 1.0, 0.0), (1.0, 1.0, 0.0)], [], [(0, 1, 3, 2)])
_uv = me_plane_005.uv_layers.new(name='UVMap')
_uv.uv.foreach_set('vector', [0.0, 0.0, 1.0, 0.0, 1.0, 1.0, 0.0, 1.0])
me_plane_005.materials.append(mat_icon_003)
me_plane_005.materials.append(mat_white)
me_plane_005.update()
me_plane_006 = bpy.data.meshes.new('Plane.006')
me_plane_006.from_pydata([(-1.0, -1.0, 0.0), (1.0, -1.0, 0.0), (-1.0, 1.0, 0.0), (1.0, 1.0, 0.0)], [], [(0, 1, 3, 2)])
_uv = me_plane_006.uv_layers.new(name='UVMap')
_uv.uv.foreach_set('vector', [0.0, 0.0, 1.0, 0.0, 1.0, 1.0, 0.0, 1.0])
me_plane_006.materials.append(mat_icon_004)
me_plane_006.materials.append(mat_white)
me_plane_006.update()
me_plane_007 = bpy.data.meshes.new('Plane.007')
me_plane_007.from_pydata([(-1.0, -1.0, 0.0), (1.0, -1.0, 0.0), (-1.0, 1.0, 0.0), (1.0, 1.0, 0.0)], [], [(0, 1, 3, 2)])
_uv = me_plane_007.uv_layers.new(name='UVMap')
_uv.uv.foreach_set('vector', [0.0, 0.0, 1.0, 0.0, 1.0, 1.0, 0.0, 1.0])
me_plane_007.materials.append(mat_icon_005)
me_plane_007.materials.append(mat_white)
me_plane_007.update()
me_plane_008 = bpy.data.meshes.new('Plane.008')
me_plane_008.from_pydata([(-1.0, -1.0, 0.0), (1.0, -1.0, 0.0), (-1.0, 1.0, 0.0), (1.0, 1.0, 0.0)], [], [(0, 1, 3, 2)])
_uv = me_plane_008.uv_layers.new(name='UVMap')
_uv.uv.foreach_set('vector', [0.0, 0.0, 1.0, 0.0, 1.0, 1.0, 0.0, 1.0])
me_plane_008.materials.append(mat_icon_006)
me_plane_008.materials.append(mat_white)
me_plane_008.update()
me_plane_009 = bpy.data.meshes.new('Plane.009')
me_plane_009.from_pydata([(-1.0, -1.0, 0.0), (1.0, -1.0, 0.0), (-1.0, 1.0, 0.0), (1.0, 1.0, 0.0)], [], [(0, 1, 3, 2)])
_uv = me_plane_009.uv_layers.new(name='UVMap')
_uv.uv.foreach_set('vector', [0.0, 0.0, 1.0, 0.0, 1.0, 1.0, 0.0, 1.0])
me_plane_009.materials.append(mat_icon_007)
me_plane_009.materials.append(mat_white)
me_plane_009.update()
me_plane_010 = bpy.data.meshes.new('Plane.010')
me_plane_010.from_pydata([(-1.0, -1.0, 0.0), (1.0, -1.0, 0.0), (-1.0, 1.0, 0.0), (1.0, 1.0, 0.0)], [], [(0, 1, 3, 2)])
_uv = me_plane_010.uv_layers.new(name='UVMap')
_uv.uv.foreach_set('vector', [0.0, 0.0, 1.0, 0.0, 1.0, 1.0, 0.0, 1.0])
me_plane_010.materials.append(mat_icon_008)
me_plane_010.materials.append(mat_white)
me_plane_010.update()
me_plane_011 = bpy.data.meshes.new('Plane.011')
me_plane_011.from_pydata([(-1.0, -1.0, 0.0), (1.0, -1.0, 0.0), (-1.0, 1.0, 0.0), (1.0, 1.0, 0.0)], [], [(0, 1, 3, 2)])
_uv = me_plane_011.uv_layers.new(name='UVMap')
_uv.uv.foreach_set('vector', [0.0, 0.0, 1.0, 0.0, 1.0, 1.0, 0.0, 1.0])
me_plane_011.materials.append(mat_icon_009)
me_plane_011.materials.append(mat_white)
me_plane_011.update()
me_plane_002 = bpy.data.meshes.new('Plane.002')
me_plane_002.from_pydata([(-1.0, -1.0, -0.02584), (1.0, -1.0, -0.02584), (-1.0, 1.0, -0.02584), (1.0, 1.0, -0.02584), (-1.0, -1.0, -0.09784), (-1.0, -1.0, 0.04616), (1.0, -1.0, -0.09784), (1.0, -1.0, 0.04616), (-1.0, 1.0, -0.09784), (-1.0, 1.0, 0.04616), (1.0, 1.0, -0.09784), (1.0, 1.0, 0.04616), (-0.928, -0.928, -0.02584), (-1.072, -1.072, -0.02584), (1.072, -1.072, -0.02584), (0.928, -0.928, -0.02584), (1.072, 1.072, -0.02584), (0.928, 0.928, -0.02584), (-1.072, 1.072, -0.02584), (-0.928, 0.928, -0.02584), (-0.5087, -0.651, -0.03081), (0.5087, -0.651, -0.03081), (-0.5087, 0.2008, -0.03081), (0.5087, 0.2008, -0.03081), (-0.1329, -0.536, -0.03081), (0.09235, -0.1713, -0.03081), (0.07256, -0.1876, -0.03081), (0.1086, -0.1516, -0.03081), (0.1329, -0.536, -0.03081), (0.1207, -0.129, -0.03081), (-0.1281, -0.1045, -0.03081), (-0.1306, -0.079, -0.03081), (-0.1207, -0.02902, -0.03081), (-0.1207, -0.129, -0.03081), (-0.1281, -0.05352, -0.03081), (-0.1086, -0.1516, -0.03081), (-0.07256, 0.02959, -0.03081), (-0.07256, -0.1876, -0.03081), (-0.09235, -0.1713, -0.03081), (-0.09235, 0.01335, -0.03081), (-0.1086, -0.006443, -0.03081), (1.635e-08, 0.0516, -0.03081), (-0.02548, 0.04909, -0.03081), (0.07256, 0.02959, -0.03081), (0.04998, 0.04166, -0.03081), (0.02548, 0.04909, -0.03081), (0.1086, -0.006443, -0.03081), (0.1207, -0.02902, -0.03081), (0.1306, -0.079, -0.03081), (0.1281, -0.1045, -0.03081), (0.1281, -0.05352, -0.03081), (0.09235, 0.01335, -0.03081), (-0.04998, 0.04166, -0.03081), (1.664e-08, 0.7074, -0.03332), (-0.08797, 0.6973, -0.03332), (-0.1726, 0.6674, -0.03332), (-0.2505, 0.6188, -0.03332), (-0.3189, 0.5534, -0.03332), (-0.3749, 0.4738, -0.03332), (-0.4166, 0.3829, -0.03332), (-0.4423, 0.2843, -0.03332), (-0.4509, 0.1817, -0.03332), (0.4509, 0.1817, -0.03332), (0.4423, 0.2843, -0.03332), (0.4166, 0.3829, -0.03332), (0.3749, 0.4738, -0.03332), (0.3189, 0.5534, -0.03332), (0.2505, 0.6188, -0.03332), (0.1726, 0.6674, -0.03332), (0.08797, 0.6973, -0.03332), (1.664e-08, 0.5281, -0.03332), (-0.05737, 0.5215, -0.03332), (-0.1125, 0.502, -0.03332), (-0.1634, 0.4703, -0.03332), (-0.2079, 0.4277, -0.03332), (-0.2445, 0.3758, -0.03332), (-0.2717, 0.3165, -0.03332), (-0.2884, 0.2522, -0.03332), (-0.2941, 0.1853, -0.03332), (0.2941, 0.1853, -0.03332), (0.2884, 0.2522, -0.03332), (0.2717, 0.3165, -0.03332), (0.2445, 0.3758, -0.03332), (0.2079, 0.4277, -0.03332), (0.1634, 0.4703, -0.03332), (0.1125, 0.502, -0.03332), (0.05737, 0.5215, -0.03332)], [], [(0, 1, 3, 2), (12, 15, 6, 4), (15, 12, 5, 7), (14, 13, 4, 6), (13, 14, 7, 5), (15, 17, 10, 6), (17, 15, 7, 11), (16, 14, 6, 10), (14, 16, 11, 7), (17, 19, 8, 10), (19, 17, 11, 9), (18, 16, 10, 8), (16, 18, 9, 11), (19, 12, 4, 8), (12, 19, 9, 5), (13, 18, 8, 4), (18, 13, 5, 9), (28, 21, 23, 22, 20, 24, 37, 38, 35, 33, 30, 31, 34, 32, 40, 39, 36, 52, 42, 41, 45, 44, 43, 51, 46, 47, 50, 48, 49, 29, 27, 25, 26), (24, 20, 21, 28), (63, 62, 79, 80), (64, 63, 80, 81), (65, 64, 81, 82), (54, 53, 70, 71), (66, 65, 82, 83), (55, 54, 71, 72), (67, 66, 83, 84), (56, 55, 72, 73), (68, 67, 84, 85), (57, 56, 73, 74), (69, 68, 85, 86), (58, 57, 74, 75), (53, 69, 86, 70), (59, 58, 75, 76), (60, 59, 76, 77), (61, 60, 77, 78)])
me_plane_002.polygons.foreach_set('material_index', [0, 1, 1, 1, 1, 1, 1, 1, 1, 1, 1, 1, 1, 1, 1, 1, 1, 1, 1, 1, 1, 1, 1, 1, 1, 1, 1, 1, 1, 1, 1, 1, 1, 1, 1])
_uv = me_plane_002.uv_layers.new(name='UVMap')
_uv.uv.foreach_set('vector', [0.0, 0.0, 1.0, 0.0, 1.0, 1.0, 0.0, 1.0, 0.0, 0.0, 1.0, 0.0, 1.0, 0.0, 0.0, 0.0, 1.0, 0.0, 0.0, 0.0, 0.0, 0.0, 1.0, 0.0, 1.0, 0.0, 0.0, 0.0, 0.0, 0.0, 1.0, 0.0, 0.0, 0.0, 1.0, 0.0, 1.0, 0.0, 0.0, 0.0, 1.0, 0.0, 1.0, 1.0, 1.0, 1.0, 1.0, 0.0, 1.0, 1.0, 1.0, 0.0, 1.0, 0.0, 1.0, 1.0, 1.0, 1.0, 1.0, 0.0, 1.0, 0.0, 1.0, 1.0, 1.0, 0.0, 1.0, 1.0, 1.0, 1.0, 1.0, 0.0, 1.0, 1.0, 0.0, 1.0, 0.0, 1.0, 1.0, 1.0, 0.0, 1.0, 1.0, 1.0, 1.0, 1.0, 0.0, 1.0, 0.0, 1.0, 1.0, 1.0, 1.0, 1.0, 0.0, 1.0, 1.0, 1.0, 0.0, 1.0, 0.0, 1.0, 1.0, 1.0, 0.0, 1.0, 0.0, 0.0, 0.0, 0.0, 0.0, 1.0, 0.0, 0.0, 0.0, 1.0, 0.0, 1.0, 0.0, 0.0, 0.0, 0.0, 0.0, 1.0, 0.0, 1.0, 0.0, 0.0, 0.0, 1.0, 0.0, 0.0, 0.0, 0.0, 0.0, 1.0, 0.6306, 0.135, 1.0, 0.0, 1.0, 1.0, 0.0, 1.0, 0.0, 0.0, 0.3694, 0.135, 0.4287, 0.544, 0.4092, 0.5631, 0.3933, 0.5863, 0.3814, 0.6128, 0.3741, 0.6416, 0.3716, 0.6715, 0.3741, 0.7014, 0.3814, 0.7302, 0.3933, 0.7567, 0.4092, 0.7799, 0.4287, 0.799, 0.4509, 0.8132, 0.475, 0.8219, 0.5, 0.8248, 0.525, 0.8219, 0.5491, 0.8132, 0.5713, 0.799, 0.5908, 0.7799, 0.6067, 0.7567, 0.6186, 0.7302, 0.6259, 0.7014, 0.6284, 0.6715, 0.6259, 0.6416, 0.6186, 0.6128, 0.6067, 0.5863, 0.5908, 0.5631, 0.5713, 0.544, 0.3694, 0.135, 0.0, 0.0, 1.0, 0.0, 0.6306, 0.135, 0.0, 0.0, 0.0, 0.0, 0.0, 0.0, 0.0, 0.0, 0.0, 0.0, 0.0, 0.0, 0.0, 0.0, 0.0, 0.0, 0.0, 0.0, 0.0, 0.0, 0.0, 0.0, 0.0, 0.0, 0.0, 0.0, 0.0, 0.0, 0.0, 0.0, 0.0, 0.0, 0.0, 0.0, 0.0, 0.0, 0.0, 0.0, 0.0, 0.0, 0.0, 0.0, 0.0, 0.0, 0.0, 0.0, 0.0, 0.0, 0.0, 0.0, 0.0, 0.0, 0.0, 0.0, 0.0, 0.0, 0.0, 0.0, 0.0, 0.0, 0.0, 0.0, 0.0, 0.0, 0.0, 0.0, 0.0, 0.0, 0.0, 0.0, 0.0, 0.0, 0.0, 0.0, 0.0, 0.0, 0.0, 0.0, 0.0, 0.0, 0.0, 0.0, 0.0, 0.0, 0.0, 0.0, 0.0, 0.0, 0.0, 0.0, 0.0, 0.0, 0.0, 0.0, 0.0, 0.0, 0.0, 0.0, 0.0, 0.0, 0.0, 0.0, 0.0, 0.0, 0.0, 0.0, 0.0, 0.0, 0.0, 0.0, 0.0, 0.0, 0.0, 0.0, 0.0, 0.0, 0.0, 0.0, 0.0, 0.0, 0.0, 0.0, 0.0, 0.0, 0.0, 0.0, 0.0, 0.0])
me_plane_002.materials.append(mat_icon_010)
me_plane_002.materials.append(mat_white)
me_plane_002.update()

# ---- curves / text
cu_nurbspath = bpy.data.curves.new('NurbsPath', 'CURVE')
cu_nurbspath.dimensions = '3D'
_sp = cu_nurbspath.splines.new('NURBS'); _sp.points.add(1)
_sp.points.foreach_set('co', [0.3754, 5.214e-09, 0.0, 1.0, 1.159, -5.214e-09, 0.0, 1.0])
_sp.order_u = 2
_sp.order_v = 0
_sp.use_endpoint_u = True
cu_nurbspath.materials.append(mat_white)
cu_nurbspath.use_path = True
cu_nurbspath.bevel_resolution = 11
cu_nurbspath.bevel_depth = 0.04
cu_nurbspath.fill_mode = 'FULL'
cu_nurbspath_001 = bpy.data.curves.new('NurbsPath.001', 'CURVE')
cu_nurbspath_001.dimensions = '3D'
_sp = cu_nurbspath_001.splines.new('NURBS'); _sp.points.add(1)
_sp.points.foreach_set('co', [0.3754, 5.214e-09, 0.0, 1.0, 1.159, -5.214e-09, 0.0, 1.0])
_sp.order_u = 2
_sp.order_v = 0
_sp.use_endpoint_u = True
_sp = cu_nurbspath_001.splines.new('NURBS'); _sp.points.add(1)
_sp.points.foreach_set('co', [0.7672, -2.292, 0.0, 1.0, 0.7672, -0.002565, 0.0, 1.0])
_sp.order_u = 2
_sp.order_v = 0
_sp.use_endpoint_u = True
cu_nurbspath_001.materials.append(mat_white)
cu_nurbspath_001.use_path = True
cu_nurbspath_001.bevel_resolution = 11
cu_nurbspath_001.bevel_depth = 0.04
cu_nurbspath_001.fill_mode = 'FULL'
cu_nurbspath_002 = bpy.data.curves.new('NurbsPath.002', 'CURVE')
cu_nurbspath_002.dimensions = '3D'
_sp = cu_nurbspath_002.splines.new('NURBS'); _sp.points.add(1)
_sp.points.foreach_set('co', [0.3754, 5.214e-09, 0.0, 1.0, 1.159, -5.214e-09, 0.0, 1.0])
_sp.order_u = 2
_sp.order_v = 0
_sp.use_endpoint_u = True
cu_nurbspath_002.materials.append(mat_white)
cu_nurbspath_002.use_path = True
cu_nurbspath_002.bevel_resolution = 11
cu_nurbspath_002.bevel_depth = 0.04
cu_nurbspath_002.fill_mode = 'FULL'
cu_nurbspath_003 = bpy.data.curves.new('NurbsPath.003', 'CURVE')
cu_nurbspath_003.dimensions = '3D'
_sp = cu_nurbspath_003.splines.new('NURBS'); _sp.points.add(1)
_sp.points.foreach_set('co', [0.3754, 5.214e-09, 0.0, 1.0, 1.159, -5.214e-09, 0.0, 1.0])
_sp.order_u = 2
_sp.order_v = 0
_sp.use_endpoint_u = True
cu_nurbspath_003.materials.append(mat_white)
cu_nurbspath_003.use_path = True
cu_nurbspath_003.bevel_resolution = 11
cu_nurbspath_003.bevel_depth = 0.04
cu_nurbspath_003.fill_mode = 'FULL'
cu_nurbspath_004 = bpy.data.curves.new('NurbsPath.004', 'CURVE')
cu_nurbspath_004.dimensions = '3D'
_sp = cu_nurbspath_004.splines.new('NURBS'); _sp.points.add(1)
_sp.points.foreach_set('co', [0.3754, 5.214e-09, 0.0, 1.0, 1.159, -5.214e-09, 0.0, 1.0])
_sp.order_u = 2
_sp.order_v = 0
_sp.use_endpoint_u = True
_sp = cu_nurbspath_004.splines.new('NURBS'); _sp.points.add(6)
_sp.points.foreach_set('co', [0.7632, 2.296, 0.0, 1.0, 0.7632, 1.939, 0.0, 1.0, -0.003963, 1.939, 0.0, 1.0, -0.003963, 1.574, 0.0, 1.0, -0.003963, -1.918, 0.0, 1.0, -0.003963, -2.283, 0.0, 1.0, 1.159, -2.283, 0.0, 1.0])
_sp.order_u = 2
_sp.order_v = 0
_sp.use_endpoint_u = True
cu_nurbspath_004.materials.append(mat_white)
cu_nurbspath_004.use_path = True
cu_nurbspath_004.bevel_resolution = 11
cu_nurbspath_004.bevel_depth = 0.04
cu_nurbspath_004.fill_mode = 'FULL'
cu_nurbspath_005 = bpy.data.curves.new('NurbsPath.005', 'CURVE')
cu_nurbspath_005.dimensions = '3D'
_sp = cu_nurbspath_005.splines.new('NURBS'); _sp.points.add(1)
_sp.points.foreach_set('co', [0.3754, 5.214e-09, 0.0, 1.0, 1.159, -5.214e-09, 0.0, 1.0])
_sp.order_u = 2
_sp.order_v = 0
_sp.use_endpoint_u = True
cu_nurbspath_005.materials.append(mat_white)
cu_nurbspath_005.use_path = True
cu_nurbspath_005.bevel_resolution = 11
cu_nurbspath_005.bevel_depth = 0.04
cu_nurbspath_005.fill_mode = 'FULL'
cu_nurbspath_006 = bpy.data.curves.new('NurbsPath.006', 'CURVE')
cu_nurbspath_006.dimensions = '3D'
_sp = cu_nurbspath_006.splines.new('NURBS'); _sp.points.add(1)
_sp.points.foreach_set('co', [0.3754, 5.214e-09, 0.0, 1.0, 1.159, -5.214e-09, 0.0, 1.0])
_sp.order_u = 2
_sp.order_v = 0
_sp.use_endpoint_u = True
cu_nurbspath_006.materials.append(mat_white)
cu_nurbspath_006.use_path = True
cu_nurbspath_006.bevel_resolution = 11
cu_nurbspath_006.bevel_depth = 0.04
cu_nurbspath_006.fill_mode = 'FULL'

# ---- objects
ob_light = bpy.data.objects.new('Light', light_light)
ob_camera = bpy.data.objects.new('Camera', cam_camera)
ob_plane = bpy.data.objects.new('Plane', me_plane)
ob_plane_001 = bpy.data.objects.new('Plane.001', me_plane_001)
ob_plane_002 = bpy.data.objects.new('Plane.002', me_plane_003)
ob_plane_003 = bpy.data.objects.new('Plane.003', me_plane_004)
ob_plane_004 = bpy.data.objects.new('Plane.004', me_plane_005)
ob_plane_005 = bpy.data.objects.new('Plane.005', me_plane_006)
ob_plane_006 = bpy.data.objects.new('Plane.006', me_plane_007)
ob_plane_007 = bpy.data.objects.new('Plane.007', me_plane_008)
ob_plane_008 = bpy.data.objects.new('Plane.008', me_plane_009)
ob_plane_009 = bpy.data.objects.new('Plane.009', me_plane_010)
ob_plane_010 = bpy.data.objects.new('Plane.010', me_plane_011)
ob_nurbspath = bpy.data.objects.new('NurbsPath', cu_nurbspath)
ob_nurbspath_001 = bpy.data.objects.new('NurbsPath.001', cu_nurbspath_001)
ob_nurbspath_002 = bpy.data.objects.new('NurbsPath.002', cu_nurbspath_002)
ob_nurbspath_003 = bpy.data.objects.new('NurbsPath.003', cu_nurbspath_003)
ob_nurbspath_004 = bpy.data.objects.new('NurbsPath.004', cu_nurbspath_004)
ob_nurbspath_005 = bpy.data.objects.new('NurbsPath.005', cu_nurbspath_005)
ob_nurbspath_006 = bpy.data.objects.new('NurbsPath.006', cu_nurbspath_006)
ob_plane_011 = bpy.data.objects.new('Plane.011', me_plane_002)

# ---- transforms, parenting, visibility, modifiers, constraints
ob_light.location = (-5.289, 1.868, 4.957)
ob_light.rotation_euler = (0.6503, 0.05522, 1.866)
ob_light.lock_rotations_4d = False
ob_light.empty_display_type = 'ARROWS'
ob_light.color = (0.0, 0.0, 0.0, 0.0)
ob_light.lineart.crease_threshold = 0.0
ob_camera.location = (7.02, -6.537, 4.958)
ob_camera.rotation_euler = (1.109, 0.0, 0.8149)
ob_camera.lock_rotations_4d = False
ob_camera.empty_display_type = 'ARROWS'
ob_camera.color = (0.0, 0.0, 0.0, 0.0)
ob_camera.display_type = 'WIRE'
ob_camera.lineart.crease_threshold = 0.0
ob_plane.location = (0.0, 0.0, 0.0)
ob_plane.rotation_euler = (0.0, -0.0, 0.7007)
ob_plane.scale = (14.39, 14.39, 14.39)
ob_plane_001.location = (-3.564, -0.3456, 0.3973)
ob_plane_001.rotation_euler = (1.571, -0.0, 0.7007)
ob_plane_001.scale = (0.387, 0.387, -0.387)
_m = ob_plane_001.modifiers.new('Wireframe', 'WIREFRAME')
_m.thickness = 0.144
_m.use_replace = False
_m.use_boundary = True
_m.material_offset = 1
ob_plane_002.location = (-2.046, -2.107, 0.3973)
ob_plane_002.rotation_euler = (1.571, -0.0, 0.7007)
ob_plane_002.scale = (0.387, 0.387, -0.387)
_m = ob_plane_002.modifiers.new('Wireframe', 'WIREFRAME')
_m.thickness = 0.144
_m.use_replace = False
_m.use_boundary = True
_m.material_offset = 1
ob_plane_003.location = (-2.385, 0.6339, 0.3973)
ob_plane_003.rotation_euler = (1.571, -0.0, 0.7007)
ob_plane_003.scale = (0.387, 0.387, -0.387)
_m = ob_plane_003.modifiers.new('Wireframe', 'WIREFRAME')
_m.thickness = 0.144
_m.use_replace = False
_m.use_boundary = True
_m.material_offset = 1
ob_plane_004.location = (-0.8922, -1.134, 0.3973)
ob_plane_004.rotation_euler = (1.571, -0.0, 0.7007)
ob_plane_004.scale = (0.387, 0.387, -0.387)
_m = ob_plane_004.modifiers.new('Wireframe', 'WIREFRAME')
_m.thickness = 0.144
_m.use_replace = False
_m.use_boundary = True
_m.material_offset = 1
ob_plane_005.location = (-1.215, 1.621, 0.3973)
ob_plane_005.rotation_euler = (1.571, -0.0, 0.7007)
ob_plane_005.scale = (0.387, 0.387, -0.387)
_m = ob_plane_005.modifiers.new('Wireframe', 'WIREFRAME')
_m.thickness = 0.144
_m.use_replace = False
_m.use_boundary = True
_m.material_offset = 1
ob_plane_006.location = (0.2695, -0.1394, 0.3973)
ob_plane_006.rotation_euler = (1.571, -0.0, 0.7007)
ob_plane_006.scale = (0.387, 0.387, -0.387)
_m = ob_plane_006.modifiers.new('Wireframe', 'WIREFRAME')
_m.thickness = 0.144
_m.use_replace = False
_m.use_boundary = True
_m.material_offset = 1
ob_plane_007.location = (-0.04937, 2.61, 0.3973)
ob_plane_007.rotation_euler = (1.571, -0.0, 0.7007)
ob_plane_007.scale = (0.387, 0.387, -0.387)
_m = ob_plane_007.modifiers.new('Wireframe', 'WIREFRAME')
_m.thickness = 0.144
_m.use_replace = False
_m.use_boundary = True
_m.material_offset = 1
ob_plane_008.location = (1.45, 0.8367, 0.3973)
ob_plane_008.rotation_euler = (1.571, -0.0, 0.7007)
ob_plane_008.scale = (0.387, 0.387, -0.387)
_m = ob_plane_008.modifiers.new('Wireframe', 'WIREFRAME')
_m.thickness = 0.144
_m.use_replace = False
_m.use_boundary = True
_m.material_offset = 1
ob_plane_009.location = (2.613, 1.818, 0.3973)
ob_plane_009.rotation_euler = (1.571, -0.0, 0.7007)
ob_plane_009.scale = (0.387, 0.387, -0.387)
_m = ob_plane_009.modifiers.new('Wireframe', 'WIREFRAME')
_m.thickness = 0.144
_m.use_replace = False
_m.use_boundary = True
_m.material_offset = 1
ob_plane_010.location = (2.919, -0.9049, 0.3973)
ob_plane_010.rotation_euler = (1.571, -0.0, 0.7007)
ob_plane_010.scale = (0.387, 0.387, -0.387)
_m = ob_plane_010.modifiers.new('Wireframe', 'WIREFRAME')
_m.thickness = 0.144
_m.use_replace = False
_m.use_boundary = True
_m.material_offset = 1
ob_nurbspath.location = (-3.564, -0.3456, -0.001538)
ob_nurbspath.rotation_euler = (0.0, 0.0, 0.7007)
ob_nurbspath_001.location = (-2.382, 0.651, -0.001538)
ob_nurbspath_001.rotation_euler = (0.0, 0.0, 0.7007)
ob_nurbspath_002.location = (-0.8931, -1.115, -0.001538)
ob_nurbspath_002.rotation_euler = (0.0, 0.0, 0.7007)
ob_nurbspath_003.location = (-2.061, -2.099, -0.001538)
ob_nurbspath_003.rotation_euler = (0.0, 0.0, 0.7007)
ob_nurbspath_004.location = (0.2642, -0.1383, -0.001538)
ob_nurbspath_004.rotation_euler = (0.0, 0.0, 0.7007)
ob_nurbspath_005.location = (-1.228, 1.631, -0.001538)
ob_nurbspath_005.rotation_euler = (0.0, 0.0, 0.7007)
ob_nurbspath_006.location = (1.436, 0.8515, -0.001538)
ob_nurbspath_006.rotation_euler = (0.0, 0.0, 0.7007)
ob_plane_011.location = (2.919, -0.9049, 0.3973)
ob_plane_011.rotation_euler = (1.571, -0.0, 0.7007)
ob_plane_011.scale = (0.387, 0.387, -0.387)

# ---- collection membership
col_collection.objects.link(ob_light)
col_collection.objects.link(ob_camera)
col_collection.objects.link(ob_plane)
col_collection.objects.link(ob_plane_001)
col_collection.objects.link(ob_plane_002)
col_collection.objects.link(ob_plane_003)
col_collection.objects.link(ob_plane_004)
col_collection.objects.link(ob_plane_005)
col_collection.objects.link(ob_plane_006)
col_collection.objects.link(ob_plane_007)
col_collection.objects.link(ob_plane_008)
col_collection.objects.link(ob_plane_009)
col_collection.objects.link(ob_plane_010)
col_collection.objects.link(ob_nurbspath)
col_collection.objects.link(ob_nurbspath_001)
col_collection.objects.link(ob_nurbspath_002)
col_collection.objects.link(ob_nurbspath_003)
col_collection.objects.link(ob_nurbspath_004)
col_collection.objects.link(ob_nurbspath_005)
col_collection.objects.link(ob_nurbspath_006)
col_collection.objects.link(ob_plane_011)

# ---- scene / render settings (as saved in the file)
scene.camera = ob_camera
scene.frame_start = 1; scene.frame_end = 250; scene.frame_set(1)
scene.render.engine = 'CYCLES'
scene.cycles.sampling_pattern = 'TABULATED_SOBOL'
scene.cycles.use_light_tree = False
scene.view_settings.view_transform = 'Filmic'
bpy.context.view_layer.update()
